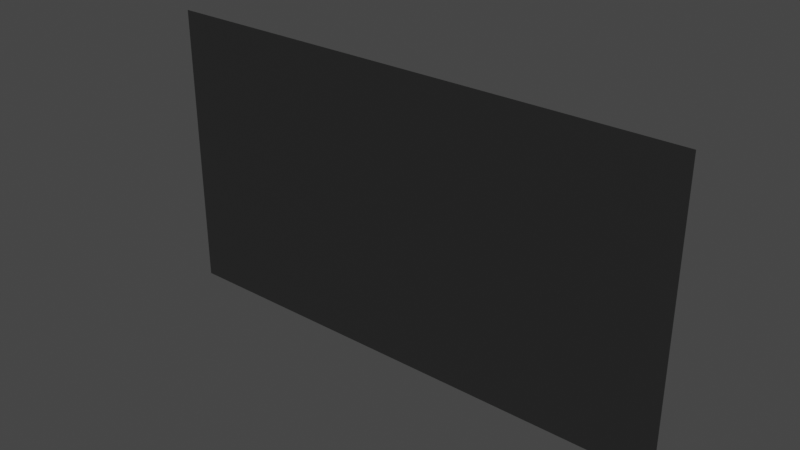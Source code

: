 # Source: TelaInicial.blend  (saved by Blender 3.4.6; exported with 4.5.12 LTS)
import bpy
from mathutils import Matrix  # noqa: F401  (used for matrix-valued properties, if any)

bpy.ops.wm.read_factory_settings(use_empty=True)
scene = bpy.context.scene
scene.name = 'Scene'

# ---- collections
col_collection = bpy.data.collections.new('Collection'); scene.collection.children.link(col_collection)

# ---- materials (node trees are filled in below, after node groups)
mat_tv = bpy.data.materials.new('TV')
mat_tv.alpha_threshold = 0.0
mat_tv.use_transparent_shadow = False
mat_tv.roughness = 0.5
mat_tv.line_color = (0.0, 0.0, 0.0, 1.0)
mat_tela = bpy.data.materials.new('Tela')
mat_tela.use_transparent_shadow = False

# ---- material node trees
mat_tv.use_nodes = True; mat_tv.node_tree.nodes.clear()
_N = mat_tv.node_tree.nodes; _L = mat_tv.node_tree.links
n0 = _N.new('ShaderNodeOutputMaterial'); n0.name = 'Material Output'; n0.location = (300, 300)
n1 = _N.new('ShaderNodeBsdfPrincipled'); n1.name = 'Principled BSDF'; n1.location = (10, 300)
n1.distribution = 'GGX'
n1.subsurface_method = 'RANDOM_WALK_SKIN'
n1.inputs[0].default_value = (0.0, 0.0, 0.0, 1.0)
n1.inputs[3].default_value = 1.45
n1.inputs[27].default_value = (0.0, 0.0, 0.0, 1.0)
n1.inputs[28].default_value = 1.0
_L.new(n1.outputs[0], n0.inputs[0])
n0.is_active_output = True
mat_tela.use_nodes = True; mat_tela.node_tree.nodes.clear()
_N = mat_tela.node_tree.nodes; _L = mat_tela.node_tree.links
n0 = _N.new('ShaderNodeBsdfPrincipled'); n0.name = 'Principled BSDF'; n0.location = (10, 300)
n0.distribution = 'GGX'
n0.subsurface_method = 'RANDOM_WALK_SKIN'
n0.inputs[0].default_value = (0.01885, 0.01885, 0.01885, 1.0)
n0.inputs[3].default_value = 1.45
n0.inputs[27].default_value = (0.0, 0.0, 0.0, 1.0)
n0.inputs[28].default_value = 1.0
n1 = _N.new('ShaderNodeOutputMaterial'); n1.name = 'Material Output'; n1.location = (300, 300)
_L.new(n0.outputs[0], n1.inputs[0])
n1.is_active_output = True

# ---- world
world_world = bpy.data.worlds.new('World'); scene.world = world_world
world_world.use_nodes = True; world_world.node_tree.nodes.clear()
_N = world_world.node_tree.nodes; _L = world_world.node_tree.links
n0 = _N.new('ShaderNodeOutputWorld'); n0.name = 'World Output'; n0.location = (300, 300)
n1 = _N.new('ShaderNodeBackground'); n1.name = 'Background'; n1.location = (10, 300)
n1.inputs[0].default_value = (0.05088, 0.05088, 0.05088, 1.0)
_L.new(n1.outputs[0], n0.inputs[0])
n0.is_active_output = True
world_world.color = (0.05088, 0.05088, 0.05088)
world_world.use_sun_shadow = False
world_world.sun_shadow_jitter_overblur = 0.0

# ---- meshes
me_cube_001 = bpy.data.meshes.new('Cube.001')
me_cube_001.from_pydata([(-0.03302, 3.865, 5.119), (-0.03302, 3.865, 0.8897), (-0.03302, -3.865, 5.119), (-0.03302, -3.865, 0.8897)], [], [(1, 0, 2, 3)])
me_cube_001.polygons.foreach_set('material_index', [1])
_uv = me_cube_001.uv_layers.new(name='UVMap')
_uv.uv.foreach_set('vector', [1.007, 0.006347, 1.007, 0.9937, -0.007489, 0.9937, -0.007489, 0.006347])
me_cube_001.materials.append(mat_tv)
me_cube_001.materials.append(mat_tela)
me_cube_001.use_mirror_vertex_groups = False
me_cube_001.update()

# ---- objects
ob_cube_001 = bpy.data.objects.new('Cube.001', me_cube_001)

# ---- transforms, parenting, visibility, modifiers, constraints
ob_cube_001.location = (0.0, 0.0, 0.0)
ob_cube_001.rotation_euler = (0.0, 0.0, 1.571)
ob_cube_001.lock_rotations_4d = False
ob_cube_001.lock_scale = (True, False, False)
ob_cube_001.empty_display_type = 'ARROWS'
ob_cube_001.lineart.crease_threshold = 0.0

# ---- collection membership
col_collection.objects.link(ob_cube_001)

# ---- scene / render settings (as saved in the file)
scene.frame_start = 1; scene.frame_end = 250; scene.frame_set(1)
scene.render.engine = 'BLENDER_EEVEE_NEXT'
scene.cycles.sampling_pattern = 'TABULATED_SOBOL'
scene.cycles.use_light_tree = False
scene.view_settings.view_transform = 'Filmic'
bpy.context.view_layer.update()

# ---- added for rendering (the .blend has no active camera and no usable light): camera, sun
cam_auto = bpy.data.cameras.new('AutoCamera')
cam_auto.lens = 50.0
cam_auto.sensor_width = 36.0
cam_auto.clip_end = 1000.0
ob_auto_camera = bpy.data.objects.new('AutoCamera', cam_auto)
scene.collection.objects.link(ob_auto_camera)
ob_auto_camera.location = (8.15161, -9.81496, 9.52548)
ob_auto_camera.rotation_euler = (1.09748, -7.21219e-08, 0.694738)
scene.camera = ob_auto_camera
light_auto_sun = bpy.data.lights.new('AutoSun', 'SUN')
light_auto_sun.energy = 3.0
light_auto_sun.angle = 0.0523599
ob_auto_sun = bpy.data.objects.new('AutoSun', light_auto_sun)
scene.collection.objects.link(ob_auto_sun)
ob_auto_sun.rotation_euler = (0.872665, 0.174533, 0.523599)
bpy.context.view_layer.update()
